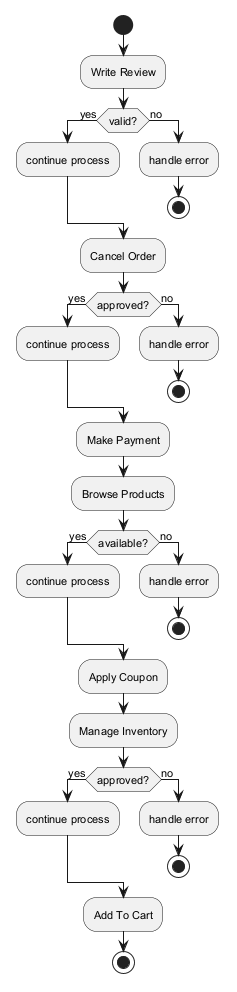

The diagram above was rendered by PlantUML. Its source (embedded in the PNG):
@startuml
skinparam monochrome true
skinparam defaultFontSize 11
start
:Write Review;
if (valid?) then (yes)
:continue process;
else (no)
:handle error;
stop
endif
:Cancel Order;
if (approved?) then (yes)
:continue process;
else (no)
:handle error;
stop
endif
:Make Payment;
:Browse Products;
if (available?) then (yes)
:continue process;
else (no)
:handle error;
stop
endif
:Apply Coupon;
:Manage Inventory;
if (approved?) then (yes)
:continue process;
else (no)
:handle error;
stop
endif
:Add To Cart;
stop
@enduml